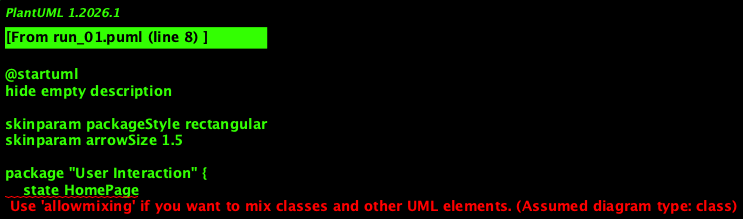

The diagram above was rendered by PlantUML. Its source (embedded in the PNG):
@startuml
hide empty description

skinparam packageStyle rectangular
skinparam arrowSize 1.5

package "User Interaction" {
    state HomePage
    state ProjectDetails
    state CareerOpportunities
    state JobApplicationSubmitted
}

ProjectDetails -- Select Photos/Videos: selectPhotosOrVideos
CareerOpportunities -- View Updates/Apply: viewUpdatesOrApply
HomePage -- Navigate: navigate
ProjectDetails -- Back to HomePage: backToHomePage
JobApplicationSubmitted -- Check Application: checkApplication

@enduml